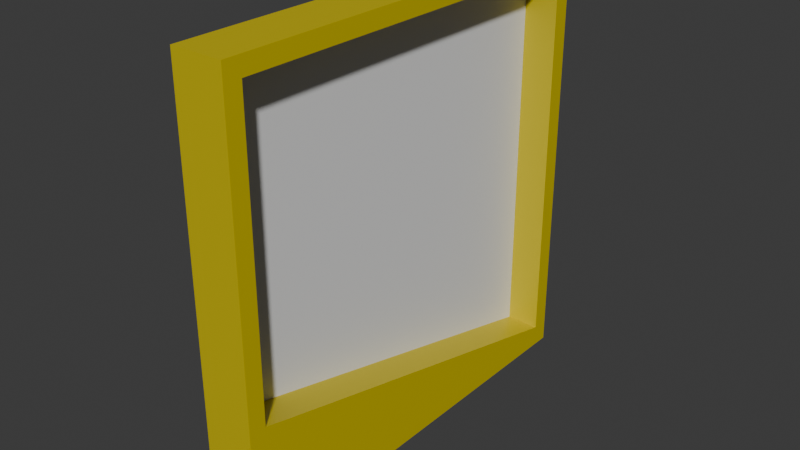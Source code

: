 # Source: window_trapezoid_2x2_1x2.blend  (saved by Blender 4.2.67; exported with 4.5.12 LTS)
import bpy
from mathutils import Matrix  # noqa: F401  (used for matrix-valued properties, if any)

bpy.ops.wm.read_factory_settings(use_empty=True)
scene = bpy.context.scene
scene.name = 'Scene'

# ---- collections
col_collection = bpy.data.collections.new('Collection'); scene.collection.children.link(col_collection)

# ---- materials (node trees are filled in below, after node groups)
mat_material = bpy.data.materials.new('Material')
mat_material.alpha_threshold = 0.0
mat_material.roughness = 0.5
mat_material.line_color = (0.0, 0.0, 0.0, 1.0)
mat_paintable = bpy.data.materials.new('paintable')
mat_paintable_1 = bpy.data.materials.new('paintable-1')
mat_materialglass = bpy.data.materials.new('MATERIALglass')

# ---- material node trees
mat_material.use_nodes = True; mat_material.node_tree.nodes.clear()
_N = mat_material.node_tree.nodes; _L = mat_material.node_tree.links
n0 = _N.new('ShaderNodeOutputMaterial'); n0.name = 'Material Output'; n0.location = (300, 300)
n1 = _N.new('ShaderNodeBsdfPrincipled'); n1.name = 'Principled BSDF'; n1.location = (10, 300)
n1.inputs[3].default_value = 1.45
_L.new(n1.outputs[0], n0.inputs[0])
n0.is_active_output = True
mat_paintable.use_nodes = True; mat_paintable.node_tree.nodes.clear()
_N = mat_paintable.node_tree.nodes; _L = mat_paintable.node_tree.links
n0 = _N.new('ShaderNodeBsdfPrincipled'); n0.name = 'プリンシプルBSDF'; n0.location = (10, 300)
n0.inputs[0].default_value = (1.0, 0.4969, 0.0, 1.0)
n1 = _N.new('ShaderNodeOutputMaterial'); n1.name = 'マテリアル出力'; n1.location = (300, 300)
_L.new(n0.outputs[0], n1.inputs[0])
n1.is_active_output = True
mat_paintable_1.use_nodes = True; mat_paintable_1.node_tree.nodes.clear()
_N = mat_paintable_1.node_tree.nodes; _L = mat_paintable_1.node_tree.links
n0 = _N.new('ShaderNodeBsdfPrincipled'); n0.name = 'プリンシプルBSDF'; n0.location = (10, 300)
n0.inputs[0].default_value = (0.6105, 0.491, 0.0, 1.0)
n1 = _N.new('ShaderNodeOutputMaterial'); n1.name = 'マテリアル出力'; n1.location = (300, 300)
_L.new(n0.outputs[0], n1.inputs[0])
n1.is_active_output = True
mat_materialglass.use_nodes = True; mat_materialglass.node_tree.nodes.clear()
_N = mat_materialglass.node_tree.nodes; _L = mat_materialglass.node_tree.links
n0 = _N.new('ShaderNodeBsdfPrincipled'); n0.name = 'プリンシプルBSDF'; n0.location = (10, 300)
n1 = _N.new('ShaderNodeOutputMaterial'); n1.name = 'マテリアル出力'; n1.location = (300, 300)
_L.new(n0.outputs[0], n1.inputs[0])
n1.is_active_output = True

# ---- world
world_world = bpy.data.worlds.new('World'); scene.world = world_world
world_world.use_nodes = True; world_world.node_tree.nodes.clear()
_N = world_world.node_tree.nodes; _L = world_world.node_tree.links
n0 = _N.new('ShaderNodeOutputWorld'); n0.name = 'World Output'; n0.location = (300, 300)
n1 = _N.new('ShaderNodeBackground'); n1.name = 'Background'; n1.location = (10, 300)
n1.inputs[0].default_value = (0.05088, 0.05088, 0.05088, 1.0)
_L.new(n1.outputs[0], n0.inputs[0])
n0.is_active_output = True
world_world.color = (0.05088, 0.05088, 0.05088)
world_world.sun_shadow_jitter_overblur = 0.0

# ---- meshes
me_cube = bpy.data.meshes.new('Cube')
me_cube.from_pydata([(-0.52, 2.84, 2.84), (-0.52, 2.84, -0.8), (-0.52, -0.84, 2.84), (-0.52, -0.84, 0.12), (-1.0, 2.84, 2.84), (-1.0, 2.84, -0.8), (-1.0, -0.84, 2.84), (-1.0, -0.84, 0.12), (-0.52, 3.0, 3.0), (-0.52, -1.0, 3.0), (-0.52, 3.0, 3.0), (-0.52, 3.0, -1.0), (-0.52, -1.0, 3.0), (-0.52, -1.0, -2.98e-08), (-1.0, 3.0, -1.0), (-1.0, -1.0, -2.98e-08), (-1.0, -1.0, 3.0), (-1.0, 3.0, 3.0), (-0.84, 2.84, 2.84), (-0.84, 2.84, -0.8), (-0.84, -0.84, 2.84), (-0.84, -0.84, 0.12), (-0.52, -1.0, -1.0), (-1.0, -1.0, -1.0)], [], [(8, 17, 16, 9), (13, 9, 16, 15), (7, 6, 4, 5), (15, 14, 23), (14, 17, 8, 11), (10, 11, 8), (13, 12, 9), (12, 10, 8, 9), (0, 1, 11, 10), (3, 2, 12, 13), (2, 0, 10, 12), (1, 3, 13, 11), (7, 5, 14, 15), (6, 7, 15, 16), (5, 4, 17, 14), (4, 6, 16, 17), (0, 2, 6, 4), (0, 4, 5, 19, 1), (7, 21, 19, 5), (6, 2, 3, 21, 7), (19, 18, 20, 21), (19, 21, 3, 1), (15, 13, 22, 23), (11, 13, 22), (11, 22, 23, 14)])
me_cube.polygons.foreach_set('material_index', [2, 2, 3, 1, 2, 1, 1, 1, 2, 2, 2, 2, 1, 1, 1, 1, 2, 2, 2, 2, 3, 2, 2, 2, 2])
_uv = me_cube.uv_layers.new(name='UVMap')
_uv.uv.foreach_set('vector', [0.625, 0.5, 0.875, 0.5, 0.875, 0.75, 0.625, 0.75, 0.375, 0.75, 0.625, 0.75, 0.625, 1.0, 0.375, 1.0, 0.3925, 0.01747, 0.6075, 0.01747, 0.6075, 0.2325, 0.3925, 0.2325, 0.375, 1.0, 0.375, 0.25, 0.375, 1.0, 0.375, 0.25, 0.625, 0.25, 0.625, 0.5, 0.375, 0.5, 0.0, 0.0, 0.0, 0.0, 0.0, 0.0, 0.0, 0.0, 0.0, 0.0, 0.0, 0.0, 0.625, 0.75, 0.625, 0.5, 0.625, 0.5, 0.625, 0.75, 0.6087, 0.5163, 0.3913, 0.5163, 0.375, 0.5, 0.625, 0.5, 0.3913, 0.7337, 0.6087, 0.7337, 0.625, 0.75, 0.375, 0.75, 0.6087, 0.7337, 0.6087, 0.5163, 0.625, 0.5, 0.625, 0.75, 0.3913, 0.5163, 0.3913, 0.7337, 0.375, 0.75, 0.375, 0.5, 0.3925, 0.01747, 0.3925, 0.2325, 0.375, 0.25, 0.375, 0.0, 0.6075, 0.01747, 0.3925, 0.01747, 0.375, 0.0, 0.625, 0.0, 0.3925, 0.2325, 0.6075, 0.2325, 0.625, 0.25, 0.375, 0.25, 0.6075, 0.2325, 0.6075, 0.01747, 0.625, 0.0, 0.625, 0.25, 0.6087, 0.5163, 0.6087, 0.7337, 0.6075, 0.01747, 0.6075, 0.2325, 0.6087, 0.5163, 0.6075, 0.2325, 0.3925, 0.2325, 0.2616, 0.155, 0.0, 0.0, 0.0, 0.0, 0.0, 0.0, 0.0, 0.0, 0.0, 0.0, 0.0, 0.0, 0.0, 0.0, 0.0, 0.0, 0.0, 0.0, 0.0, 0.0, 0.3913, 0.5163, 0.6087, 0.5163, 0.6087, 0.7337, 0.3913, 0.7337, 0.0, 0.0, 0.0, 0.0, 0.0, 0.0, 0.0, 0.0, 0.375, 1.0, 0.375, 0.75, 0.375, 0.75, 0.375, 1.0, 0.375, 0.5, 0.375, 0.75, 0.375, 0.75, 0.375, 0.5, 0.375, 0.75, 0.375, 1.0, 0.375, 0.25])
me_cube.materials.append(mat_material)
me_cube.materials.append(mat_paintable)
me_cube.materials.append(mat_paintable_1)
me_cube.materials.append(mat_materialglass)
me_cube.use_mirror_vertex_groups = False
me_cube.update()

# ---- objects
ob_cube = bpy.data.objects.new('Cube', me_cube)

# ---- transforms, parenting, visibility, modifiers, constraints
ob_cube.location = (0.0, 0.0, 0.0)
ob_cube.scale = (0.125, 0.125, 0.125)
ob_cube.lock_rotations_4d = False
ob_cube.empty_display_type = 'ARROWS'
ob_cube.lineart.crease_threshold = 0.0

# ---- collection membership
col_collection.objects.link(ob_cube)

# ---- scene / render settings (as saved in the file)
scene.frame_start = 1; scene.frame_end = 250; scene.frame_set(1)
scene.render.engine = 'BLENDER_EEVEE_NEXT'
bpy.context.view_layer.update()

# ---- added for rendering (the .blend has no active camera and no usable light): camera, sun
cam_auto = bpy.data.cameras.new('AutoCamera')
cam_auto.lens = 50.0
cam_auto.sensor_width = 36.0
cam_auto.clip_end = 1000.0
ob_auto_camera = bpy.data.objects.new('AutoCamera', cam_auto)
scene.collection.objects.link(ob_auto_camera)
ob_auto_camera.location = (0.561584, -0.6629, 0.650267)
ob_auto_camera.rotation_euler = (1.09748, -7.21219e-08, 0.694738)
scene.camera = ob_auto_camera
light_auto_sun = bpy.data.lights.new('AutoSun', 'SUN')
light_auto_sun.energy = 3.0
light_auto_sun.angle = 0.0523599
ob_auto_sun = bpy.data.objects.new('AutoSun', light_auto_sun)
scene.collection.objects.link(ob_auto_sun)
ob_auto_sun.rotation_euler = (0.872665, 0.174533, 0.523599)
bpy.context.view_layer.update()
